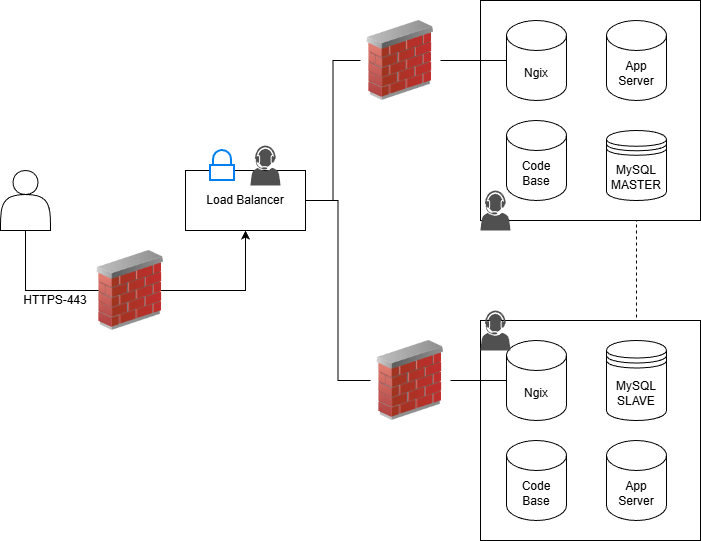

The diagram above was exported from draw.io. Its source (the exported page's mxGraphModel, read from the mxfile embedded in the PNG):
<mxGraphModel dx="1042" dy="567" grid="1" gridSize="10" guides="1" tooltips="1" connect="1" arrows="1" fold="1" page="1" pageScale="1" pageWidth="827" pageHeight="1169" math="0" shadow="0">
  <root>
    <mxCell id="0" />
    <mxCell id="1" parent="0" />
    <mxCell id="ZR7iY-Fdu_8eNNHX7mPg-1" parent="1" style="shape=actor;whiteSpace=wrap;html=1;" value="" vertex="1">
      <mxGeometry height="60" width="50" x="20" y="250" as="geometry" />
    </mxCell>
    <mxCell id="ZR7iY-Fdu_8eNNHX7mPg-34" edge="1" parent="1" source="ZR7iY-Fdu_8eNNHX7mPg-2" style="edgeStyle=orthogonalEdgeStyle;rounded=0;orthogonalLoop=1;jettySize=auto;html=1;entryX=0;entryY=0.5;entryDx=0;entryDy=0;endArrow=none;endFill=0;" target="ZR7iY-Fdu_8eNNHX7mPg-32">
      <mxGeometry relative="1" as="geometry" />
    </mxCell>
    <mxCell id="ZR7iY-Fdu_8eNNHX7mPg-37" edge="1" parent="1" source="ZR7iY-Fdu_8eNNHX7mPg-2" style="edgeStyle=orthogonalEdgeStyle;rounded=0;orthogonalLoop=1;jettySize=auto;html=1;entryX=0;entryY=0.5;entryDx=0;entryDy=0;endArrow=none;endFill=0;" target="ZR7iY-Fdu_8eNNHX7mPg-36">
      <mxGeometry relative="1" as="geometry" />
    </mxCell>
    <mxCell id="ZR7iY-Fdu_8eNNHX7mPg-2" parent="1" style="whiteSpace=wrap;html=1;" value="Load Balancer" vertex="1">
      <mxGeometry height="60" width="120" x="205" y="250" as="geometry" />
    </mxCell>
    <mxCell id="ZR7iY-Fdu_8eNNHX7mPg-21" edge="1" parent="1" source="ZR7iY-Fdu_8eNNHX7mPg-11" style="edgeStyle=orthogonalEdgeStyle;rounded=0;orthogonalLoop=1;jettySize=auto;html=1;shape=filledEdge;dashed=1;endArrow=none;endFill=0;" target="ZR7iY-Fdu_8eNNHX7mPg-18">
      <mxGeometry relative="1" as="geometry" />
    </mxCell>
    <mxCell id="ZR7iY-Fdu_8eNNHX7mPg-25" edge="1" parent="1" source="ZR7iY-Fdu_8eNNHX7mPg-1" style="edgeStyle=orthogonalEdgeStyle;rounded=0;orthogonalLoop=1;jettySize=auto;html=1;entryX=0.5;entryY=1;entryDx=0;entryDy=0;" target="ZR7iY-Fdu_8eNNHX7mPg-2" value="">
      <mxGeometry relative="1" as="geometry">
        <Array as="points">
          <mxPoint x="45" y="370" />
          <mxPoint x="265" y="370" />
        </Array>
        <mxPoint x="160" y="280" as="sourcePoint" />
        <mxPoint x="190" y="360" as="targetPoint" />
      </mxGeometry>
    </mxCell>
    <mxCell id="ZR7iY-Fdu_8eNNHX7mPg-26" parent="1" style="image;html=1;image=img/lib/clip_art/networking/Firewall_02_128x128.png" value="" vertex="1">
      <mxGeometry height="80" width="80" x="110" y="330" as="geometry" />
    </mxCell>
    <mxCell id="ZR7iY-Fdu_8eNNHX7mPg-28" connectable="0" parent="1" style="group" value="" vertex="1">
      <mxGeometry height="220" width="220" x="500" y="80" as="geometry" />
    </mxCell>
    <mxCell id="ZR7iY-Fdu_8eNNHX7mPg-6" parent="ZR7iY-Fdu_8eNNHX7mPg-28" style="whiteSpace=wrap;html=1;aspect=fixed;" value="" vertex="1">
      <mxGeometry height="220" width="220" as="geometry" />
    </mxCell>
    <mxCell id="ZR7iY-Fdu_8eNNHX7mPg-8" parent="ZR7iY-Fdu_8eNNHX7mPg-28" style="shape=cylinder3;whiteSpace=wrap;html=1;boundedLbl=1;backgroundOutline=1;size=15;" value="Ngix&lt;span style=&quot;color: rgba(0, 0, 0, 0); font-family: monospace; font-size: 0px; text-align: start; text-wrap-mode: nowrap;&quot;&gt;%3CmxGraphModel%3E%3Croot%3E%3CmxCell%20id%3D%220%22%2F%3E%3CmxCell%20id%3D%221%22%20parent%3D%220%22%2F%3E%3CmxCell%20id%3D%222%22%20parent%3D%221%22%20style%3D%22whiteSpace%3Dwrap%3Bhtml%3D1%3Baspect%3Dfixed%3B%22%20value%3D%22%22%20vertex%3D%221%22%3E%3CmxGeometry%20height%3D%22200%22%20width%3D%22200%22%20x%3D%22414%22%20y%3D%2270%22%20as%3D%22geometry%22%2F%3E%3C%2FmxCell%3E%3C%2Froot%3E%3C%2FmxGraphModel%3E&lt;/span&gt;" vertex="1">
      <mxGeometry height="80" width="60" x="26" y="20" as="geometry" />
    </mxCell>
    <mxCell id="ZR7iY-Fdu_8eNNHX7mPg-9" parent="ZR7iY-Fdu_8eNNHX7mPg-28" style="shape=cylinder3;whiteSpace=wrap;html=1;boundedLbl=1;backgroundOutline=1;size=15;" value="App Server" vertex="1">
      <mxGeometry height="80" width="60" x="126" y="20" as="geometry" />
    </mxCell>
    <mxCell id="ZR7iY-Fdu_8eNNHX7mPg-10" parent="ZR7iY-Fdu_8eNNHX7mPg-28" style="shape=cylinder3;whiteSpace=wrap;html=1;boundedLbl=1;backgroundOutline=1;size=15;" value="Code Base" vertex="1">
      <mxGeometry height="80" width="60" x="26" y="120" as="geometry" />
    </mxCell>
    <mxCell id="ZR7iY-Fdu_8eNNHX7mPg-11" parent="ZR7iY-Fdu_8eNNHX7mPg-28" style="shape=datastore;whiteSpace=wrap;html=1;" value="MySQL&lt;div&gt;MASTER&lt;/div&gt;" vertex="1">
      <mxGeometry height="70" width="60" x="126" y="130" as="geometry" />
    </mxCell>
    <mxCell id="ZR7iY-Fdu_8eNNHX7mPg-29" connectable="0" parent="1" style="group" value="" vertex="1">
      <mxGeometry height="220" width="220" x="500" y="400" as="geometry" />
    </mxCell>
    <mxCell id="ZR7iY-Fdu_8eNNHX7mPg-14" parent="ZR7iY-Fdu_8eNNHX7mPg-29" style="whiteSpace=wrap;html=1;aspect=fixed;" value="" vertex="1">
      <mxGeometry height="220" width="220" as="geometry" />
    </mxCell>
    <mxCell id="ZR7iY-Fdu_8eNNHX7mPg-15" parent="ZR7iY-Fdu_8eNNHX7mPg-29" style="shape=cylinder3;whiteSpace=wrap;html=1;boundedLbl=1;backgroundOutline=1;size=15;" value="Ngix&lt;span style=&quot;color: rgba(0, 0, 0, 0); font-family: monospace; font-size: 0px; text-align: start; text-wrap-mode: nowrap;&quot;&gt;%3CmxGraphModel%3E%3Croot%3E%3CmxCell%20id%3D%220%22%2F%3E%3CmxCell%20id%3D%221%22%20parent%3D%220%22%2F%3E%3CmxCell%20id%3D%222%22%20parent%3D%221%22%20style%3D%22whiteSpace%3Dwrap%3Bhtml%3D1%3Baspect%3Dfixed%3B%22%20value%3D%22%22%20vertex%3D%221%22%3E%3CmxGeometry%20height%3D%22200%22%20width%3D%22200%22%20x%3D%22414%22%20y%3D%2270%22%20as%3D%22geometry%22%2F%3E%3C%2FmxCell%3E%3C%2Froot%3E%3C%2FmxGraphModel%3E&lt;/span&gt;" vertex="1">
      <mxGeometry height="80" width="60" x="26" y="20" as="geometry" />
    </mxCell>
    <mxCell id="ZR7iY-Fdu_8eNNHX7mPg-16" parent="ZR7iY-Fdu_8eNNHX7mPg-29" style="shape=cylinder3;whiteSpace=wrap;html=1;boundedLbl=1;backgroundOutline=1;size=15;" value="App Server" vertex="1">
      <mxGeometry height="80" width="60" x="126" y="120" as="geometry" />
    </mxCell>
    <mxCell id="ZR7iY-Fdu_8eNNHX7mPg-17" parent="ZR7iY-Fdu_8eNNHX7mPg-29" style="shape=cylinder3;whiteSpace=wrap;html=1;boundedLbl=1;backgroundOutline=1;size=15;" value="Code Base" vertex="1">
      <mxGeometry height="80" width="60" x="26" y="120" as="geometry" />
    </mxCell>
    <mxCell id="ZR7iY-Fdu_8eNNHX7mPg-18" parent="ZR7iY-Fdu_8eNNHX7mPg-29" style="shape=datastore;whiteSpace=wrap;html=1;" value="MySQL&lt;div&gt;SLAVE&lt;/div&gt;" vertex="1">
      <mxGeometry height="80" width="60" x="126" y="20" as="geometry" />
    </mxCell>
    <mxCell id="ZR7iY-Fdu_8eNNHX7mPg-48" parent="ZR7iY-Fdu_8eNNHX7mPg-29" style="sketch=0;pointerEvents=1;shadow=0;dashed=0;html=1;strokeColor=none;fillColor=#505050;labelPosition=center;verticalLabelPosition=bottom;verticalAlign=top;outlineConnect=0;align=center;shape=mxgraph.office.users.call_center_agent;" value="" vertex="1">
      <mxGeometry height="40" width="30" y="-10" as="geometry" />
    </mxCell>
    <mxCell id="ZR7iY-Fdu_8eNNHX7mPg-32" parent="1" style="image;html=1;image=img/lib/clip_art/networking/Firewall_02_128x128.png" value="" vertex="1">
      <mxGeometry height="80" width="80" x="380" y="100" as="geometry" />
    </mxCell>
    <mxCell id="ZR7iY-Fdu_8eNNHX7mPg-35" edge="1" parent="1" source="ZR7iY-Fdu_8eNNHX7mPg-32" style="edgeStyle=orthogonalEdgeStyle;rounded=0;orthogonalLoop=1;jettySize=auto;html=1;endArrow=none;endFill=0;" target="ZR7iY-Fdu_8eNNHX7mPg-8">
      <mxGeometry relative="1" as="geometry">
        <mxPoint x="610" y="140" as="targetPoint" />
      </mxGeometry>
    </mxCell>
    <mxCell id="ZR7iY-Fdu_8eNNHX7mPg-38" edge="1" parent="1" source="ZR7iY-Fdu_8eNNHX7mPg-36" style="edgeStyle=orthogonalEdgeStyle;rounded=0;orthogonalLoop=1;jettySize=auto;html=1;endArrow=none;endFill=0;" target="ZR7iY-Fdu_8eNNHX7mPg-15">
      <mxGeometry relative="1" as="geometry" />
    </mxCell>
    <mxCell id="ZR7iY-Fdu_8eNNHX7mPg-36" parent="1" style="image;html=1;image=img/lib/clip_art/networking/Firewall_02_128x128.png" value="" vertex="1">
      <mxGeometry height="80" width="80" x="390" y="420" as="geometry" />
    </mxCell>
    <mxCell id="ZR7iY-Fdu_8eNNHX7mPg-40" parent="1" style="html=1;verticalLabelPosition=bottom;align=center;labelBackgroundColor=#ffffff;verticalAlign=top;strokeWidth=2;strokeColor=#0080F0;shadow=0;dashed=0;shape=mxgraph.ios7.icons.locked;" value="" vertex="1">
      <mxGeometry height="30" width="24" x="230" y="230" as="geometry" />
    </mxCell>
    <mxCell id="ZR7iY-Fdu_8eNNHX7mPg-41" parent="1" style="text;html=1;whiteSpace=wrap;strokeColor=none;fillColor=none;align=center;verticalAlign=middle;rounded=0;" value="HTTPS-443" vertex="1">
      <mxGeometry height="20" width="90" x="30" y="370" as="geometry" />
    </mxCell>
    <mxCell id="ZR7iY-Fdu_8eNNHX7mPg-45" parent="1" style="sketch=0;pointerEvents=1;shadow=0;dashed=0;html=1;strokeColor=none;fillColor=#505050;labelPosition=center;verticalLabelPosition=bottom;verticalAlign=top;outlineConnect=0;align=center;shape=mxgraph.office.users.call_center_agent;" value="" vertex="1">
      <mxGeometry height="40" width="30" x="270" y="225" as="geometry" />
    </mxCell>
    <mxCell id="ZR7iY-Fdu_8eNNHX7mPg-46" parent="1" style="sketch=0;pointerEvents=1;shadow=0;dashed=0;html=1;strokeColor=none;fillColor=#505050;labelPosition=center;verticalLabelPosition=bottom;verticalAlign=top;outlineConnect=0;align=center;shape=mxgraph.office.users.call_center_agent;" value="" vertex="1">
      <mxGeometry height="40" width="30" x="500" y="270" as="geometry" />
    </mxCell>
  </root>
</mxGraphModel>